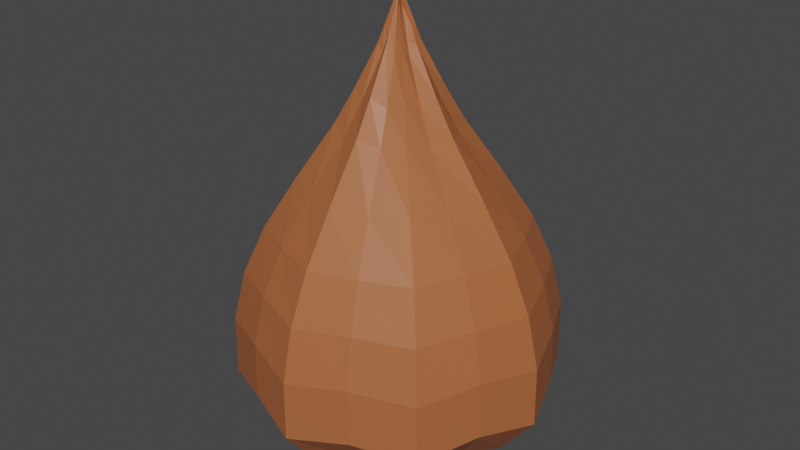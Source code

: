 # Source: seed1.blend  (saved by Blender 2.92.15; exported with 4.5.12 LTS)
import bpy
from mathutils import Matrix  # noqa: F401  (used for matrix-valued properties, if any)

bpy.ops.wm.read_factory_settings(use_empty=True)
scene = bpy.context.scene
scene.name = 'Scene'

# ---- collections
col_collection = bpy.data.collections.new('Collection'); scene.collection.children.link(col_collection)

# ---- materials (node trees are filled in below, after node groups)
mat_material_001 = bpy.data.materials.new('Material.001')
mat_material_001.use_transparent_shadow = False

# ---- material node trees
mat_material_001.use_nodes = True; mat_material_001.node_tree.nodes.clear()
_N = mat_material_001.node_tree.nodes; _L = mat_material_001.node_tree.links
n0 = _N.new('ShaderNodeBsdfPrincipled'); n0.name = 'Principled BSDF'; n0.location = (10, 300)
n0.distribution = 'GGX'
n0.subsurface_method = 'BURLEY'
n0.inputs[0].default_value = (0.42, 0.1271, 0.04401, 1.0)
n0.inputs[3].default_value = 1.45
n0.inputs[27].default_value = (0.0, 0.0, 0.0, 1.0)
n0.inputs[28].default_value = 1.0
n1 = _N.new('ShaderNodeOutputMaterial'); n1.name = 'Material Output'; n1.location = (300, 300)
_L.new(n0.outputs[0], n1.inputs[0])
n1.is_active_output = True

# ---- world
world_world = bpy.data.worlds.new('World'); scene.world = world_world
world_world.use_nodes = True; world_world.node_tree.nodes.clear()
_N = world_world.node_tree.nodes; _L = world_world.node_tree.links
n0 = _N.new('ShaderNodeOutputWorld'); n0.name = 'World Output'; n0.location = (300, 300)
n1 = _N.new('ShaderNodeBackground'); n1.name = 'Background'; n1.location = (10, 300)
n1.inputs[0].default_value = (0.05088, 0.05088, 0.05088, 1.0)
_L.new(n1.outputs[0], n0.inputs[0])
n0.is_active_output = True
world_world.color = (0.05088, 0.05088, 0.05088)
world_world.use_sun_shadow = False
world_world.sun_shadow_jitter_overblur = 0.0

# ---- meshes
me_circle_001 = bpy.data.meshes.new('Circle.001')
me_circle_001.from_pydata([(0.0, 1.0, 0.8171), (-0.3611, 0.8717, 0.8558), (-0.7071, 0.7071, 0.8171), (-0.8717, 0.3611, 0.8558), (-1.0, -4.371e-08, 0.8171), (-0.8717, -0.3611, 0.8558), (-0.7071, -0.7071, 0.8171), (-0.3611, -0.8717, 0.8558), (-1.51e-07, -1.0, 0.8171), (0.3611, -0.8717, 0.8558), (0.7071, -0.7071, 0.8171), (0.8717, -0.3611, 0.8558), (1.0, 1.192e-08, 0.8171), (0.8717, 0.3611, 0.8558), (0.7071, 0.7071, 0.8171), (0.3611, 0.8717, 0.8558), (-0.1579, 0.3811, 0.08485), (1.026e-07, 0.4372, 0.0), (-0.3091, 0.3091, 0.0), (-0.3811, 0.1579, 0.08485), (-0.4372, -4.799e-08, 0.0), (-0.3811, -0.1579, 0.08485), (-0.3091, -0.3091, 0.0), (-0.1579, -0.3811, 0.08485), (-6.121e-08, -0.4372, 0.0), (0.1579, -0.3811, 0.08485), (0.3091, -0.3091, 0.0), (0.3811, -0.1579, 0.08485), (0.4372, -2.655e-08, 0.0), (0.3811, 0.1579, 0.08485), (0.3091, 0.3091, 0.0), (0.1579, 0.3811, 0.08485), (-4.011e-08, 0.008096, 2.822), (-0.002923, 0.007058, 2.747), (-0.005725, 0.005725, 2.822), (-0.007058, 0.002923, 2.747), (-0.008096, 1.073e-08, 2.822), (-0.007058, -0.002923, 2.747), (-0.005725, -0.005725, 2.822), (-0.002923, -0.007058, 2.747), (-4.133e-08, -0.008096, 2.822), (0.002923, -0.007058, 2.747), (0.005725, -0.005725, 2.822), (0.007058, -0.002923, 2.747), (0.008096, 1.118e-08, 2.822), (0.007058, 0.002923, 2.747), (0.005725, 0.005725, 2.822), (0.002923, 0.007058, 2.747), (-0.2813, 0.6792, 0.2373), (1.396e-07, 0.7791, 0.1616), (-0.5509, 0.5509, 0.1616), (-0.6792, 0.2813, 0.2373), (-0.7791, -7.322e-08, 0.1616), (-0.6792, -0.2813, 0.2373), (-0.5509, -0.5509, 0.1616), (-0.2813, -0.6792, 0.2373), (-8.946e-08, -0.7791, 0.1616), (0.2813, -0.6792, 0.2373), (0.5509, -0.5509, 0.1616), (0.6792, -0.2813, 0.2373), (0.7791, -3.317e-08, 0.1616), (0.6792, 0.2813, 0.2373), (0.5509, 0.5509, 0.1616), (0.2813, 0.6792, 0.2373), (1.009e-07, 1.005, 0.4445), (-0.3627, 0.8757, 0.5043), (-0.7104, 0.7104, 0.4445), (-0.8757, 0.3627, 0.5043), (-1.005, -7.281e-08, 0.4445), (-0.8757, -0.3627, 0.5043), (-0.7104, -0.7104, 0.4445), (-0.3627, -0.8757, 0.5043), (-1.236e-07, -1.005, 0.4445), (0.3627, -0.8757, 0.5043), (0.7104, -0.7104, 0.4445), (0.8757, -0.3627, 0.5043), (1.005, -1.907e-08, 0.4445), (0.8757, 0.3627, 0.5043), (0.7104, 0.7104, 0.4445), (0.3627, 0.8757, 0.5043), (-0.8055, 0.3336, 1.158), (-0.6534, 0.6534, 1.138), (0.8055, -0.3336, 1.158), (0.6534, -0.6534, 1.138), (-0.924, -3.849e-08, 1.138), (0.924, 1.292e-08, 1.138), (-0.8055, -0.3336, 1.158), (0.8055, 0.3336, 1.158), (-0.6534, -0.6534, 1.138), (0.6534, 0.6534, 1.138), (-0.3336, -0.8055, 1.158), (0.3336, 0.8055, 1.158), (-1.392e-07, -0.924, 1.138), (-0.3336, 0.8055, 1.158), (3.187e-10, 0.924, 1.138), (0.3336, -0.8055, 1.158), (-0.5584, 0.5584, 1.434), (0.5584, -0.5584, 1.434), (-4.153e-09, 0.7897, 1.434), (-0.6884, 0.2851, 1.438), (0.6884, -0.2851, 1.438), (-0.7897, -3.105e-08, 1.434), (0.7897, 1.288e-08, 1.434), (-0.6884, -0.2851, 1.438), (0.6884, 0.2851, 1.438), (-0.5584, -0.5584, 1.434), (0.5584, 0.5584, 1.434), (-0.2851, -0.6884, 1.438), (0.2851, 0.6884, 1.438), (-1.234e-07, -0.7897, 1.434), (-0.2851, 0.6884, 1.438), (0.2851, -0.6884, 1.438), (-0.4211, 0.4211, 1.735), (0.4211, -0.4211, 1.735), (-1.389e-08, 0.5955, 1.735), (-0.5191, 0.215, 1.722), (0.5191, -0.215, 1.722), (-0.5955, -2.122e-08, 1.735), (0.5955, 1.191e-08, 1.735), (-0.5191, -0.215, 1.722), (0.5191, 0.215, 1.722), (-0.4211, -0.4211, 1.735), (0.4211, 0.4211, 1.735), (-0.215, -0.5191, 1.722), (0.215, 0.5191, 1.722), (-1.038e-07, -0.5955, 1.735), (-0.215, 0.5191, 1.722), (0.215, -0.5191, 1.722), (-0.2591, 0.2591, 2.064), (0.2591, -0.2591, 2.064), (-2.642e-08, 0.3665, 2.064), (-0.3194, 0.1323, 2.032), (0.3194, -0.1323, 2.032), (-0.3665, -9.273e-09, 2.064), (0.3665, 1.112e-08, 2.064), (-0.3194, -0.1323, 2.032), (0.3194, 0.1323, 2.032), (-0.2591, -0.2591, 2.064), (0.2591, 0.2591, 2.064), (-0.1323, -0.3194, 2.032), (0.1323, 0.3194, 2.032), (-8.176e-08, -0.3665, 2.064), (-0.1323, 0.3194, 2.032), (0.1323, -0.3194, 2.032), (-0.1775, 0.1775, 2.266), (0.1775, -0.1775, 2.266), (-2.892e-08, 0.251, 2.266), (-0.2188, 0.09065, 2.222), (0.2188, -0.09065, 2.222), (-0.251, -2.852e-09, 2.266), (0.251, 1.112e-08, 2.266), (-0.2188, -0.09065, 2.222), (0.2188, 0.09065, 2.222), (-0.1775, -0.1775, 2.266), (0.1775, 0.1775, 2.266), (-0.09065, -0.2188, 2.222), (0.09065, 0.2188, 2.222), (-6.683e-08, -0.251, 2.266), (-0.09065, 0.2188, 2.222), (0.09065, -0.2188, 2.222), (-0.08168, 0.08168, 2.532), (0.08168, -0.08168, 2.532), (-3.669e-08, 0.1155, 2.532), (-0.1007, 0.04171, 2.474), (0.1007, -0.04171, 2.474), (-0.1155, 4.442e-09, 2.532), (0.1155, 1.087e-08, 2.532), (-0.1007, -0.04171, 2.474), (0.1007, 0.04171, 2.474), (-0.08168, -0.08168, 2.532), (0.08168, 0.08168, 2.532), (-0.04171, -0.1007, 2.474), (0.04171, 0.1007, 2.474), (-5.413e-08, -0.1155, 2.532), (-0.04171, 0.1007, 2.474), (0.04171, -0.1007, 2.474), (-0.06091, 0.06091, 2.612), (0.06091, -0.06091, 2.612), (-3.762e-08, 0.08614, 2.612), (-0.07509, 0.0311, 2.549), (0.07509, -0.0311, 2.549), (-0.08614, 6.162e-09, 2.612), (0.08614, 1.095e-08, 2.612), (-0.07509, -0.0311, 2.549), (0.07509, 0.0311, 2.549), (-0.06091, -0.06091, 2.612), (0.06091, 0.06091, 2.612), (-0.0311, -0.07509, 2.549), (0.0311, 0.07509, 2.549), (-5.063e-08, -0.08614, 2.612), (-0.0311, 0.07509, 2.549), (0.0311, -0.07509, 2.549), (-0.1729, 0.4175, -0.01699), (1.533e-07, 0.4519, -0.01699), (-0.3195, 0.3195, -0.01699), (-0.4175, 0.1729, -0.01699), (-0.4519, -3.114e-08, -0.01699), (-0.4175, -0.1729, -0.01699), (-0.3195, -0.3195, -0.01699), (-0.1729, -0.4175, -0.01699), (-7.95e-08, -0.4519, -0.01699), (0.1729, -0.4175, -0.01699), (0.3195, -0.3195, -0.01699), (0.4175, -0.1729, -0.01699), (0.4519, -3.502e-08, -0.01699), (0.4175, 0.1729, -0.01699), (0.3195, 0.3195, -0.01699), (0.1729, 0.4175, -0.01699), (-0.003098, 0.00748, 2.824), (-4.011e-08, 0.008096, 2.824), (-0.005725, 0.005725, 2.824), (-0.00748, 0.003098, 2.824), (-0.008096, 1.073e-08, 2.824), (-0.00748, -0.003098, 2.824), (-0.005725, -0.005725, 2.824), (-0.003098, -0.00748, 2.824), (-4.133e-08, -0.008096, 2.824), (0.003098, -0.00748, 2.824), (0.005725, -0.005725, 2.824), (0.00748, -0.003098, 2.824), (0.008096, 1.118e-08, 2.824), (0.00748, 0.003098, 2.824), (0.005725, 0.005725, 2.824), (0.003098, 0.00748, 2.824), (-0.2308, 0.5573, 0.1805), (1.547e-07, 0.6032, 0.1805), (-0.4265, 0.4265, 0.1805), (-0.5573, 0.2308, 0.1805), (-0.6032, -7.131e-08, 0.1805), (-0.5573, -0.2308, 0.1805), (-0.4265, -0.4265, 0.1805), (-0.2308, -0.5573, 0.1805), (-7.133e-08, -0.6032, 0.1805), (0.2308, -0.5573, 0.1805), (0.4265, -0.4265, 0.1805), (0.5573, -0.2308, 0.1805), (0.6032, -4.174e-08, 0.1805), (0.5573, 0.2308, 0.1805), (0.4265, 0.4265, 0.1805), (0.2308, 0.5573, 0.1805), (-0.001522, 0.003674, 2.828), (-1.029e-07, 0.003976, 2.828), (-0.002812, 0.002812, 2.828), (-0.003674, 0.001522, 2.828), (-0.003976, 1.09e-08, 2.828), (-0.003674, -0.001522, 2.828), (-0.002812, -0.002812, 2.828), (-0.001522, -0.003674, 2.828), (-1.035e-07, -0.003976, 2.828), (0.001522, -0.003674, 2.828), (0.002812, -0.002812, 2.828), (0.003674, -0.001522, 2.828), (0.003976, 1.112e-08, 2.828), (0.003674, 0.001522, 2.828), (0.002812, 0.002812, 2.828), (0.001522, 0.003674, 2.828)], [], [(19, 20, 228, 227), (65, 64, 0, 1), (66, 65, 1, 2), (67, 66, 2, 3), (68, 67, 3, 4), (69, 68, 4, 5), (70, 69, 5, 6), (71, 70, 6, 7), (72, 71, 7, 8), (73, 72, 8, 9), (74, 73, 9, 10), (75, 74, 10, 11), (76, 75, 11, 12), (77, 76, 12, 13), (78, 77, 13, 14), (79, 78, 14, 15), (64, 79, 15, 0), (179, 176, 34, 35), (180, 177, 42, 43), (181, 179, 35, 36), (182, 180, 43, 44), (183, 181, 36, 37), (184, 182, 44, 45), (185, 183, 37, 38), (186, 184, 45, 46), (187, 185, 38, 39), (188, 186, 46, 47), (189, 187, 39, 40), (190, 178, 32, 33), (178, 188, 47, 32), (191, 189, 40, 41), (176, 190, 33, 34), (177, 191, 41, 42), (40, 39, 215, 216), (17, 31, 63, 49), (31, 30, 62, 63), (30, 29, 61, 62), (29, 28, 60, 61), (28, 27, 59, 60), (27, 26, 58, 59), (26, 25, 57, 58), (25, 24, 56, 57), (24, 23, 55, 56), (23, 22, 54, 55), (22, 21, 53, 54), (21, 20, 52, 53), (20, 19, 51, 52), (19, 18, 50, 51), (18, 16, 48, 50), (16, 17, 49, 48), (49, 63, 79, 64), (63, 62, 78, 79), (62, 61, 77, 78), (61, 60, 76, 77), (60, 59, 75, 76), (59, 58, 74, 75), (58, 57, 73, 74), (57, 56, 72, 73), (56, 55, 71, 72), (55, 54, 70, 71), (54, 53, 69, 70), (53, 52, 68, 69), (52, 51, 67, 68), (51, 50, 66, 67), (50, 48, 65, 66), (48, 49, 64, 65), (10, 9, 95, 83), (2, 1, 93, 81), (9, 8, 92, 95), (0, 15, 91, 94), (1, 0, 94, 93), (8, 7, 90, 92), (15, 14, 89, 91), (7, 6, 88, 90), (14, 13, 87, 89), (6, 5, 86, 88), (13, 12, 85, 87), (5, 4, 84, 86), (12, 11, 82, 85), (4, 3, 80, 84), (11, 10, 83, 82), (3, 2, 81, 80), (83, 95, 111, 97), (81, 93, 110, 96), (95, 92, 109, 111), (94, 91, 108, 98), (93, 94, 98, 110), (92, 90, 107, 109), (91, 89, 106, 108), (90, 88, 105, 107), (89, 87, 104, 106), (88, 86, 103, 105), (87, 85, 102, 104), (86, 84, 101, 103), (85, 82, 100, 102), (84, 80, 99, 101), (82, 83, 97, 100), (80, 81, 96, 99), (97, 111, 127, 113), (96, 110, 126, 112), (111, 109, 125, 127), (98, 108, 124, 114), (110, 98, 114, 126), (109, 107, 123, 125), (108, 106, 122, 124), (107, 105, 121, 123), (106, 104, 120, 122), (105, 103, 119, 121), (104, 102, 118, 120), (103, 101, 117, 119), (102, 100, 116, 118), (101, 99, 115, 117), (100, 97, 113, 116), (99, 96, 112, 115), (113, 127, 143, 129), (112, 126, 142, 128), (127, 125, 141, 143), (114, 124, 140, 130), (126, 114, 130, 142), (125, 123, 139, 141), (124, 122, 138, 140), (123, 121, 137, 139), (122, 120, 136, 138), (121, 119, 135, 137), (120, 118, 134, 136), (119, 117, 133, 135), (118, 116, 132, 134), (117, 115, 131, 133), (116, 113, 129, 132), (115, 112, 128, 131), (129, 143, 159, 145), (128, 142, 158, 144), (143, 141, 157, 159), (130, 140, 156, 146), (142, 130, 146, 158), (141, 139, 155, 157), (140, 138, 154, 156), (139, 137, 153, 155), (138, 136, 152, 154), (137, 135, 151, 153), (136, 134, 150, 152), (135, 133, 149, 151), (134, 132, 148, 150), (133, 131, 147, 149), (132, 129, 145, 148), (131, 128, 144, 147), (145, 159, 175, 161), (144, 158, 174, 160), (159, 157, 173, 175), (146, 156, 172, 162), (158, 146, 162, 174), (157, 155, 171, 173), (156, 154, 170, 172), (155, 153, 169, 171), (154, 152, 168, 170), (153, 151, 167, 169), (152, 150, 166, 168), (151, 149, 165, 167), (150, 148, 164, 166), (149, 147, 163, 165), (148, 145, 161, 164), (147, 144, 160, 163), (161, 175, 191, 177), (160, 174, 190, 176), (175, 173, 189, 191), (162, 172, 188, 178), (174, 162, 178, 190), (173, 171, 187, 189), (172, 170, 186, 188), (171, 169, 185, 187), (170, 168, 184, 186), (169, 167, 183, 185), (168, 166, 182, 184), (167, 165, 181, 183), (166, 164, 180, 182), (165, 163, 179, 181), (164, 161, 177, 180), (163, 160, 176, 179), (192, 194, 195, 196, 197, 198, 199, 200, 201, 202, 203, 204, 205, 206, 207, 193), (27, 28, 236, 235), (20, 21, 229, 228), (28, 29, 237, 236), (21, 22, 230, 229), (29, 30, 238, 237), (22, 23, 231, 230), (30, 31, 239, 238), (23, 24, 232, 231), (17, 16, 224, 225), (31, 17, 225, 239), (24, 25, 233, 232), (16, 18, 226, 224), (25, 26, 234, 233), (18, 19, 227, 226), (26, 27, 235, 234), (219, 218, 250, 251), (33, 32, 209, 208), (32, 47, 223, 209), (41, 40, 216, 217), (34, 33, 208, 210), (42, 41, 217, 218), (35, 34, 210, 211), (43, 42, 218, 219), (36, 35, 211, 212), (44, 43, 219, 220), (37, 36, 212, 213), (45, 44, 220, 221), (38, 37, 213, 214), (46, 45, 221, 222), (39, 38, 214, 215), (47, 46, 222, 223), (192, 193, 225, 224), (194, 192, 224, 226), (195, 194, 226, 227), (196, 195, 227, 228), (197, 196, 228, 229), (198, 197, 229, 230), (199, 198, 230, 231), (200, 199, 231, 232), (201, 200, 232, 233), (202, 201, 233, 234), (203, 202, 234, 235), (204, 203, 235, 236), (205, 204, 236, 237), (206, 205, 237, 238), (207, 206, 238, 239), (193, 207, 239, 225), (240, 241, 255, 254, 253, 252, 251, 250, 249, 248, 247, 246, 245, 244, 243, 242), (212, 211, 243, 244), (220, 219, 251, 252), (213, 212, 244, 245), (221, 220, 252, 253), (214, 213, 245, 246), (222, 221, 253, 254), (215, 214, 246, 247), (223, 222, 254, 255), (216, 215, 247, 248), (208, 209, 241, 240), (209, 223, 255, 241), (217, 216, 248, 249), (210, 208, 240, 242), (218, 217, 249, 250), (211, 210, 242, 243)])
_uv = me_circle_001.uv_layers.new(name='UVMap')
_uv.uv.foreach_set('vector', [0.0, 0.0, 0.0, 0.0, 0.0, 0.0, 0.0, 0.0, 0.0, 0.0, 0.0, 0.0, 0.0, 0.0, 0.0, 0.0, 0.0, 0.0, 0.0, 0.0, 0.0, 0.0, 0.0, 0.0, 0.0, 0.0, 0.0, 0.0, 0.0, 0.0, 0.0, 0.0, 0.0, 0.0, 0.0, 0.0, 0.0, 0.0, 0.0, 0.0, 0.0, 0.0, 0.0, 0.0, 0.0, 0.0, 0.0, 0.0, 0.0, 0.0, 0.0, 0.0, 0.0, 0.0, 0.0, 0.0, 0.0, 0.0, 0.0, 0.0, 0.0, 0.0, 0.0, 0.0, 0.0, 0.0, 0.0, 0.0, 0.0, 0.0, 0.0, 0.0, 0.0, 0.0, 0.0, 0.0, 0.0, 0.0, 0.0, 0.0, 0.0, 0.0, 0.0, 0.0, 0.0, 0.0, 0.0, 0.0, 0.0, 0.0, 0.0, 0.0, 0.0, 0.0, 0.0, 0.0, 0.0, 0.0, 0.0, 0.0, 0.0, 0.0, 0.0, 0.0, 0.0, 0.0, 0.0, 0.0, 0.0, 0.0, 0.0, 0.0, 0.0, 0.0, 0.0, 0.0, 0.0, 0.0, 0.0, 0.0, 0.0, 0.0, 0.0, 0.0, 0.0, 0.0, 0.0, 0.0, 0.0, 0.0, 0.0, 0.0, 0.0, 0.0, 0.0, 0.0, 0.0, 0.0, 0.0, 0.0, 0.0, 0.0, 0.0, 0.0, 0.0, 0.0, 0.0, 0.0, 0.0, 0.0, 0.0, 0.0, 0.0, 0.0, 0.0, 0.0, 0.0, 0.0, 0.0, 0.0, 0.0, 0.0, 0.0, 0.0, 0.0, 0.0, 0.0, 0.0, 0.0, 0.0, 0.0, 0.0, 0.0, 0.0, 0.0, 0.0, 0.0, 0.0, 0.0, 0.0, 0.0, 0.0, 0.0, 0.0, 0.0, 0.0, 0.0, 0.0, 0.0, 0.0, 0.0, 0.0, 0.0, 0.0, 0.0, 0.0, 0.0, 0.0, 0.0, 0.0, 0.0, 0.0, 0.0, 0.0, 0.0, 0.0, 0.0, 0.0, 0.0, 0.0, 0.0, 0.0, 0.0, 0.0, 0.0, 0.0, 0.0, 0.0, 0.0, 0.0, 0.0, 0.0, 0.0, 0.0, 0.0, 0.0, 0.0, 0.0, 0.0, 0.0, 0.0, 0.0, 0.0, 0.0, 0.0, 0.0, 0.0, 0.0, 0.0, 0.0, 0.0, 0.0, 0.0, 0.0, 0.0, 0.0, 0.0, 0.0, 0.0, 0.0, 0.0, 0.0, 0.0, 0.0, 0.0, 0.0, 0.0, 0.0, 0.0, 0.0, 0.0, 0.0, 0.0, 0.0, 0.0, 0.0, 0.0, 0.0, 0.0, 0.0, 0.0, 0.0, 0.0, 0.0, 0.0, 0.0, 0.0, 0.0, 0.0, 0.0, 0.0, 0.0, 0.0, 0.0, 0.0, 0.0, 0.0, 0.0, 0.0, 0.0, 0.0, 0.0, 0.0, 0.0, 0.0, 0.0, 0.0, 0.0, 0.0, 0.0, 0.0, 0.0, 0.0, 0.0, 0.0, 0.0, 0.0, 0.0, 0.0, 0.0, 0.0, 0.0, 0.0, 0.0, 0.0, 0.0, 0.0, 0.0, 0.0, 0.0, 0.0, 0.0, 0.0, 0.0, 0.0, 0.0, 0.0, 0.0, 0.0, 0.0, 0.0, 0.0, 0.0, 0.0, 0.0, 0.0, 0.0, 0.0, 0.0, 0.0, 0.0, 0.0, 0.0, 0.0, 0.0, 0.0, 0.0, 0.0, 0.0, 0.0, 0.0, 0.0, 0.0, 0.0, 0.0, 0.0, 0.0, 0.0, 0.0, 0.0, 0.0, 0.0, 0.0, 0.0, 0.0, 0.0, 0.0, 0.0, 0.0, 0.0, 0.0, 0.0, 0.0, 0.0, 0.0, 0.0, 0.0, 0.0, 0.0, 0.0, 0.0, 0.0, 0.0, 0.0, 0.0, 0.0, 0.0, 0.0, 0.0, 0.0, 0.0, 0.0, 0.0, 0.0, 0.0, 0.0, 0.0, 0.0, 0.0, 0.0, 0.0, 0.0, 0.0, 0.0, 0.0, 0.0, 0.0, 0.0, 0.0, 0.0, 0.0, 0.0, 0.0, 0.0, 0.0, 0.0, 0.0, 0.0, 0.0, 0.0, 0.0, 0.0, 0.0, 0.0, 0.0, 0.0, 0.0, 0.0, 0.0, 0.0, 0.0, 0.0, 0.0, 0.0, 0.0, 0.0, 0.0, 0.0, 0.0, 0.0, 0.0, 0.0, 0.0, 0.0, 0.0, 0.0, 0.0, 0.0, 0.0, 0.0, 0.0, 0.0, 0.0, 0.0, 0.0, 0.0, 0.0, 0.0, 0.0, 0.0, 0.0, 0.0, 0.0, 0.0, 0.0, 0.0, 0.0, 0.0, 0.0, 0.0, 0.0, 0.0, 0.0, 0.0, 0.0, 0.0, 0.0, 0.0, 0.0, 0.0, 0.0, 0.0, 0.0, 0.0, 0.0, 0.0, 0.0, 0.0, 0.0, 0.0, 0.0, 0.0, 0.0, 0.0, 0.0, 0.0, 0.0, 0.0, 0.0, 0.0, 0.0, 0.0, 0.0, 0.0, 0.0, 0.0, 0.0, 0.0, 0.0, 0.0, 0.0, 0.0, 0.0, 0.0, 0.0, 0.0, 0.0, 0.0, 0.0, 0.0, 0.0, 0.0, 0.0, 0.0, 0.0, 0.0, 0.0, 0.0, 0.0, 0.0, 0.0, 0.0, 0.0, 0.0, 0.0, 0.0, 0.0, 0.0, 0.0, 0.0, 0.0, 0.0, 0.0, 0.0, 0.0, 0.0, 0.0, 0.0, 0.0, 0.0, 0.0, 0.0, 0.0, 0.0, 0.0, 0.0, 0.0, 0.0, 0.0, 0.0, 0.0, 0.0, 0.0, 0.0, 0.0, 0.0, 0.0, 0.0, 0.0, 0.0, 0.0, 0.0, 0.0, 0.0, 0.0, 0.0, 0.0, 0.0, 0.0, 0.0, 0.0, 0.0, 0.0, 0.0, 0.0, 0.0, 0.0, 0.0, 0.0, 0.0, 0.0, 0.0, 0.0, 0.0, 0.0, 0.0, 0.0, 0.0, 0.0, 0.0, 0.0, 0.0, 0.0, 0.0, 0.0, 0.0, 0.0, 0.0, 0.0, 0.0, 0.0, 0.0, 0.0, 0.0, 0.0, 0.0, 0.0, 0.0, 0.0, 0.0, 0.0, 0.0, 0.0, 0.0, 0.0, 0.0, 0.0, 0.0, 0.0, 0.0, 0.0, 0.0, 0.0, 0.0, 0.0, 0.0, 0.0, 0.0, 0.0, 0.0, 0.0, 0.0, 0.0, 0.0, 0.0, 0.0, 0.0, 0.0, 0.0, 0.0, 0.0, 0.0, 0.0, 0.0, 0.0, 0.0, 0.0, 0.0, 0.0, 0.0, 0.0, 0.0, 0.0, 0.0, 0.0, 0.0, 0.0, 0.0, 0.0, 0.0, 0.0, 0.0, 0.0, 0.0, 0.0, 0.0, 0.0, 0.0, 0.0, 0.0, 0.0, 0.0, 0.0, 0.0, 0.0, 0.0, 0.0, 0.0, 0.0, 0.0, 0.0, 0.0, 0.0, 0.0, 0.0, 0.0, 0.0, 0.0, 0.0, 0.0, 0.0, 0.0, 0.0, 0.0, 0.0, 0.0, 0.0, 0.0, 0.0, 0.0, 0.0, 0.0, 0.0, 0.0, 0.0, 0.0, 0.0, 0.0, 0.0, 0.0, 0.0, 0.0, 0.0, 0.0, 0.0, 0.0, 0.0, 0.0, 0.0, 0.0, 0.0, 0.0, 0.0, 0.0, 0.0, 0.0, 0.0, 0.0, 0.0, 0.0, 0.0, 0.0, 0.0, 0.0, 0.0, 0.0, 0.0, 0.0, 0.0, 0.0, 0.0, 0.0, 0.0, 0.0, 0.0, 0.0, 0.0, 0.0, 0.0, 0.0, 0.0, 0.0, 0.0, 0.0, 0.0, 0.0, 0.0, 0.0, 0.0, 0.0, 0.0, 0.0, 0.0, 0.0, 0.0, 0.0, 0.0, 0.0, 0.0, 0.0, 0.0, 0.0, 0.0, 0.0, 0.0, 0.0, 0.0, 0.0, 0.0, 0.0, 0.0, 0.0, 0.0, 0.0, 0.0, 0.0, 0.0, 0.0, 0.0, 0.0, 0.0, 0.0, 0.0, 0.0, 0.0, 0.0, 0.0, 0.0, 0.0, 0.0, 0.0, 0.0, 0.0, 0.0, 0.0, 0.0, 0.0, 0.0, 0.0, 0.0, 0.0, 0.0, 0.0, 0.0, 0.0, 0.0, 0.0, 0.0, 0.0, 0.0, 0.0, 0.0, 0.0, 0.0, 0.0, 0.0, 0.0, 0.0, 0.0, 0.0, 0.0, 0.0, 0.0, 0.0, 0.0, 0.0, 0.0, 0.0, 0.0, 0.0, 0.0, 0.0, 0.0, 0.0, 0.0, 0.0, 0.0, 0.0, 0.0, 0.0, 0.0, 0.0, 0.0, 0.0, 0.0, 0.0, 0.0, 0.0, 0.0, 0.0, 0.0, 0.0, 0.0, 0.0, 0.0, 0.0, 0.0, 0.0, 0.0, 0.0, 0.0, 0.0, 0.0, 0.0, 0.0, 0.0, 0.0, 0.0, 0.0, 0.0, 0.0, 0.0, 0.0, 0.0, 0.0, 0.0, 0.0, 0.0, 0.0, 0.0, 0.0, 0.0, 0.0, 0.0, 0.0, 0.0, 0.0, 0.0, 0.0, 0.0, 0.0, 0.0, 0.0, 0.0, 0.0, 0.0, 0.0, 0.0, 0.0, 0.0, 0.0, 0.0, 0.0, 0.0, 0.0, 0.0, 0.0, 0.0, 0.0, 0.0, 0.0, 0.0, 0.0, 0.0, 0.0, 0.0, 0.0, 0.0, 0.0, 0.0, 0.0, 0.0, 0.0, 0.0, 0.0, 0.0, 0.0, 0.0, 0.0, 0.0, 0.0, 0.0, 0.0, 0.0, 0.0, 0.0, 0.0, 0.0, 0.0, 0.0, 0.0, 0.0, 0.0, 0.0, 0.0, 0.0, 0.0, 0.0, 0.0, 0.0, 0.0, 0.0, 0.0, 0.0, 0.0, 0.0, 0.0, 0.0, 0.0, 0.0, 0.0, 0.0, 0.0, 0.0, 0.0, 0.0, 0.0, 0.0, 0.0, 0.0, 0.0, 0.0, 0.0, 0.0, 0.0, 0.0, 0.0, 0.0, 0.0, 0.0, 0.0, 0.0, 0.0, 0.0, 0.0, 0.0, 0.0, 0.0, 0.0, 0.0, 0.0, 0.0, 0.0, 0.0, 0.0, 0.0, 0.0, 0.0, 0.0, 0.0, 0.0, 0.0, 0.0, 0.0, 0.0, 0.0, 0.0, 0.0, 0.0, 0.0, 0.0, 0.0, 0.0, 0.0, 0.0, 0.0, 0.0, 0.0, 0.0, 0.0, 0.0, 0.0, 0.0, 0.0, 0.0, 0.0, 0.0, 0.0, 0.0, 0.0, 0.0, 0.0, 0.0, 0.0, 0.0, 0.0, 0.0, 0.0, 0.0, 0.0, 0.0, 0.0, 0.0, 0.0, 0.0, 0.0, 0.0, 0.0, 0.0, 0.0, 0.0, 0.0, 0.0, 0.0, 0.0, 0.0, 0.0, 0.0, 0.0, 0.0, 0.0, 0.0, 0.0, 0.0, 0.0, 0.0, 0.0, 0.0, 0.0, 0.0, 0.0, 0.0, 0.0, 0.0, 0.0, 0.0, 0.0, 0.0, 0.0, 0.0, 0.0, 0.0, 0.0, 0.0, 0.0, 0.0, 0.0, 0.0, 0.0, 0.0, 0.0, 0.0, 0.0, 0.0, 0.0, 0.0, 0.0, 0.0, 0.0, 0.0, 0.0, 0.0, 0.0, 0.0, 0.0, 0.0, 0.0, 0.0, 0.0, 0.0, 0.0, 0.0, 0.0, 0.0, 0.0, 0.0, 0.0, 0.0, 0.0, 0.0, 0.0, 0.0, 0.0, 0.0, 0.0, 0.0, 0.0, 0.0, 0.0, 0.0, 0.0, 0.0, 0.0, 0.0, 0.0, 0.0, 0.0, 0.0, 0.0, 0.0, 0.0, 0.0, 0.0, 0.0, 0.0, 0.0, 0.0, 0.0, 0.0, 0.0, 0.0, 0.0, 0.0, 0.0, 0.0, 0.0, 0.0, 0.0, 0.0, 0.0, 0.0, 0.0, 0.0, 0.0, 0.0, 0.0, 0.0, 0.0, 0.0, 0.0, 0.0, 0.0, 0.0, 0.0, 0.0, 0.0, 0.0, 0.0, 0.0, 0.0, 0.0, 0.0, 0.0, 0.0, 0.0, 0.0, 0.0, 0.0, 0.0, 0.0, 0.0, 0.0, 0.0, 0.0, 0.0, 0.0, 0.0, 0.0, 0.0, 0.0, 0.0, 0.0, 0.0, 0.0, 0.0, 0.0, 0.0, 0.0, 0.0, 0.0, 0.0, 0.0, 0.0, 0.0, 0.0, 0.0, 0.0, 0.0, 0.0, 0.0, 0.0, 0.0, 0.0, 0.0, 0.0, 0.0, 0.0, 0.0, 0.0, 0.0, 0.0, 0.0, 0.0, 0.0, 0.0, 0.0, 0.0, 0.0, 0.0, 0.0, 0.0, 0.0, 0.0, 0.0, 0.0, 0.0, 0.0, 0.0, 0.0, 0.0, 0.0, 0.0, 0.0, 0.0, 0.0, 0.0, 0.0, 0.0, 0.0, 0.0, 0.0, 0.0, 0.0, 0.0, 0.0, 0.0, 0.0, 0.0, 0.0, 0.0, 0.0, 0.0, 0.0, 0.0, 0.0, 0.0, 0.0, 0.0, 0.0, 0.0, 0.0, 0.0, 0.0, 0.0, 0.0, 0.0, 0.0, 0.0, 0.0, 0.0, 0.0, 0.0, 0.0, 0.0, 0.0, 0.0, 0.0, 0.0, 0.0, 0.0, 0.0, 0.0, 0.0, 0.0, 0.0, 0.0, 0.0, 0.0, 0.0, 0.0, 0.0, 0.0, 0.0, 0.0, 0.0, 0.0, 0.0, 0.0, 0.0, 0.0, 0.0, 0.0, 0.0, 0.0, 0.0, 0.0, 0.0, 0.0, 0.0, 0.0, 0.0, 0.0, 0.0, 0.0, 0.0, 0.0, 0.0, 0.0, 0.0, 0.0, 0.0, 0.0, 0.0, 0.0, 0.0, 0.0, 0.0, 0.0, 0.0, 0.0, 0.0, 0.0, 0.0, 0.0, 0.0, 0.0, 0.0, 0.0, 0.0, 0.0, 0.0, 0.0, 0.0, 0.0, 0.0, 0.0, 0.0, 0.0, 0.0, 0.0, 0.0, 0.0, 0.0, 0.0, 0.0, 0.0, 0.0, 0.0, 0.0, 0.0, 0.0, 0.0, 0.0, 0.0, 0.0, 0.0, 0.0, 0.0, 0.0, 0.0, 0.0, 0.0, 0.0, 0.0, 0.0, 0.0, 0.0, 0.0, 0.0, 0.0, 0.0, 0.0, 0.0, 0.0, 0.0, 0.0, 0.0, 0.0, 0.0, 0.0, 0.0, 0.0, 0.0, 0.0, 0.0, 0.0, 0.0, 0.0, 0.0, 0.0, 0.0, 0.0, 0.0, 0.0, 0.0, 0.0, 0.0, 0.0, 0.0, 0.0, 0.0, 0.0, 0.0, 0.0, 0.0, 0.0, 0.0, 0.0, 0.0, 0.0, 0.0, 0.0, 0.0, 0.0, 0.0, 0.0, 0.0, 0.0, 0.0, 0.0, 0.0, 0.0, 0.0, 0.0, 0.0, 0.0, 0.0, 0.0, 0.0, 0.0, 0.0, 0.0, 0.0, 0.0, 0.0, 0.0, 0.0, 0.0, 0.0, 0.0, 0.0, 0.0, 0.0, 0.0, 0.0, 0.0, 0.0, 0.0, 0.0, 0.0, 0.0, 0.0, 0.0, 0.0, 0.0, 0.0, 0.0, 0.0, 0.0, 0.0, 0.0, 0.0, 0.0, 0.0, 0.0, 0.0, 0.0, 0.0, 0.0, 0.0, 0.0, 0.0, 0.0, 0.0, 0.0, 0.0, 0.0, 0.0, 0.0, 0.0, 0.0, 0.0, 0.0, 0.0, 0.0, 0.0, 0.0, 0.0, 0.0, 0.0, 0.0, 0.0, 0.0, 0.0, 0.0, 0.0, 0.0, 0.0, 0.0, 0.0, 0.0, 0.0, 0.0, 0.0, 0.0, 0.0, 0.0, 0.0, 0.0, 0.0, 0.0, 0.0, 0.0, 0.0, 0.0, 0.0, 0.0, 0.0, 0.0, 0.0, 0.0, 0.0, 0.0, 0.0, 0.0, 0.0, 0.0, 0.0, 0.0, 0.0, 0.0, 0.0, 0.0, 0.0, 0.0, 0.0, 0.0, 0.0, 0.0, 0.0, 0.0, 0.0, 0.0, 0.0, 0.0, 0.0, 0.0, 0.0, 0.0, 0.0, 0.0, 0.0, 0.0, 0.0, 0.0, 0.0, 0.0, 0.0, 0.0, 0.0, 0.0, 0.0, 0.0, 0.0, 0.0, 0.0, 0.0, 0.0, 0.0, 0.0, 0.0, 0.0, 0.0, 0.0, 0.0, 0.0, 0.0, 0.0, 0.0, 0.0, 0.0, 0.0, 0.0, 0.0, 0.0, 0.0, 0.0, 0.0, 0.0, 0.0, 0.0, 0.0, 0.0, 0.0, 0.0, 0.0, 0.0, 0.0, 0.0, 0.0, 0.0, 0.0, 0.0, 0.0, 0.0, 0.0, 0.0, 0.0, 0.0, 0.0, 0.0, 0.0, 0.0, 0.0, 0.0, 0.0, 0.0, 0.0, 0.0, 0.0, 0.0, 0.0, 0.0, 0.0, 0.0, 0.0, 0.0, 0.0, 0.0, 0.0, 0.0, 0.0, 0.0, 0.0, 0.0, 0.0, 0.0, 0.0, 0.0, 0.0, 0.0, 0.0, 0.0, 0.0, 0.0, 0.0, 0.0, 0.0, 0.0, 0.0, 0.0, 0.0, 0.0, 0.0, 0.0, 0.0, 0.0, 0.0, 0.0, 0.0, 0.0, 0.0, 0.0, 0.0, 0.0, 0.0, 0.0, 0.0, 0.0, 0.0, 0.0, 0.0, 0.0, 0.0, 0.0, 0.0, 0.0, 0.0, 0.0, 0.0, 0.0, 0.0, 0.0, 0.0, 0.0, 0.0, 0.0, 0.0, 0.0, 0.0, 0.0, 0.0, 0.0, 0.0, 0.0, 0.0, 0.0, 0.0, 0.0, 0.0, 0.0, 0.0, 0.0, 0.0, 0.0, 0.0, 0.0, 0.0, 0.0, 0.0, 0.0, 0.0, 0.0, 0.0, 0.0, 0.0, 0.0, 0.0, 0.0, 0.0, 0.0, 0.0, 0.0, 0.0, 0.0, 0.0, 0.0, 0.0, 0.0, 0.0, 0.0, 0.0, 0.0, 0.0, 0.0, 0.0, 0.0, 0.0, 0.0, 0.0, 0.0, 0.0, 0.0, 0.0, 0.0, 0.0, 0.0, 0.0, 0.0, 0.0, 0.0, 0.0, 0.0, 0.0, 0.0, 0.0, 0.0, 0.0, 0.0, 0.0, 0.0, 0.0, 0.0, 0.0, 0.0, 0.0, 0.0, 0.0, 0.0, 0.0, 0.0, 0.0, 0.0, 0.0, 0.0, 0.0, 0.0, 0.0, 0.0, 0.0, 0.0, 0.0, 0.0, 0.0, 0.0, 0.0, 0.0, 0.0, 0.0, 0.0, 0.0, 0.0, 0.0, 0.0, 0.0, 0.0, 0.0, 0.0, 0.0, 0.0, 0.0, 0.0, 0.0, 0.0, 0.0, 0.0, 0.0, 0.0, 0.0, 0.0, 0.0, 0.0, 0.0, 0.0, 0.0, 0.0, 0.0, 0.0, 0.0, 0.0, 0.0, 0.0, 0.0, 0.0, 0.0, 0.0, 0.0, 0.0, 0.0, 0.0, 0.0, 0.0, 0.0, 0.0, 0.0, 0.0, 0.0, 0.0, 0.0, 0.0, 0.0, 0.0, 0.0, 0.0, 0.0, 0.0, 0.0, 0.0, 0.0, 0.0, 0.0, 0.0, 0.0, 0.0, 0.0, 0.0, 0.0, 0.0, 0.0, 0.0, 0.0, 0.0, 0.0, 0.0, 0.0, 0.0, 0.0, 0.0, 0.0, 0.0, 0.0, 0.0, 0.0, 0.0, 0.0, 0.0, 0.0, 0.0, 0.0, 0.0, 0.0, 0.0, 0.0, 0.0, 0.0, 0.0, 0.0, 0.0, 0.0, 0.0, 0.0, 0.0, 0.0, 0.0, 0.0, 0.0, 0.0, 0.0, 0.0, 0.0, 0.0, 0.0, 0.0, 0.0, 0.0, 0.0, 0.0, 0.0, 0.0, 0.0, 0.0, 0.0, 0.0, 0.0, 0.0, 0.0, 0.0, 0.0, 0.0, 0.0, 0.0, 0.0, 0.0, 0.0, 0.0, 0.0, 0.0, 0.0, 0.0, 0.0, 0.0, 0.0, 0.0, 0.0])
me_circle_001.materials.append(mat_material_001)
me_circle_001.use_remesh_fix_poles = True
me_circle_001.use_remesh_preserve_attributes = False
me_circle_001.use_mirror_vertex_groups = False
me_circle_001.update()

# ---- objects
ob_circle = bpy.data.objects.new('Circle', me_circle_001)

# ---- transforms, parenting, visibility, modifiers, constraints
ob_circle.location = (0.0, 0.0, 0.0)
ob_circle.lineart.crease_threshold = 0.0

# ---- collection membership
col_collection.objects.link(ob_circle)

# ---- scene / render settings (as saved in the file)
scene.frame_start = 1; scene.frame_end = 250; scene.frame_set(1)
scene.render.engine = 'BLENDER_EEVEE_NEXT'
scene.cycles.use_denoising = False
scene.cycles.samples = 128
scene.cycles.sampling_pattern = 'TABULATED_SOBOL'
scene.cycles.use_adaptive_sampling = False
scene.cycles.use_light_tree = False
scene.view_settings.view_transform = 'Filmic'
bpy.context.view_layer.update()

# ---- added for rendering (the .blend has no active camera and no usable light): camera, sun
cam_auto = bpy.data.cameras.new('AutoCamera')
cam_auto.lens = 50.0
cam_auto.sensor_width = 36.0
cam_auto.clip_end = 1000.0
ob_auto_camera = bpy.data.objects.new('AutoCamera', cam_auto)
scene.collection.objects.link(ob_auto_camera)
ob_auto_camera.location = (3.72009, -4.46411, 4.38147)
ob_auto_camera.rotation_euler = (1.09748, -7.21219e-08, 0.694738)
scene.camera = ob_auto_camera
light_auto_sun = bpy.data.lights.new('AutoSun', 'SUN')
light_auto_sun.energy = 3.0
light_auto_sun.angle = 0.0523599
ob_auto_sun = bpy.data.objects.new('AutoSun', light_auto_sun)
scene.collection.objects.link(ob_auto_sun)
ob_auto_sun.rotation_euler = (0.872665, 0.174533, 0.523599)
bpy.context.view_layer.update()
